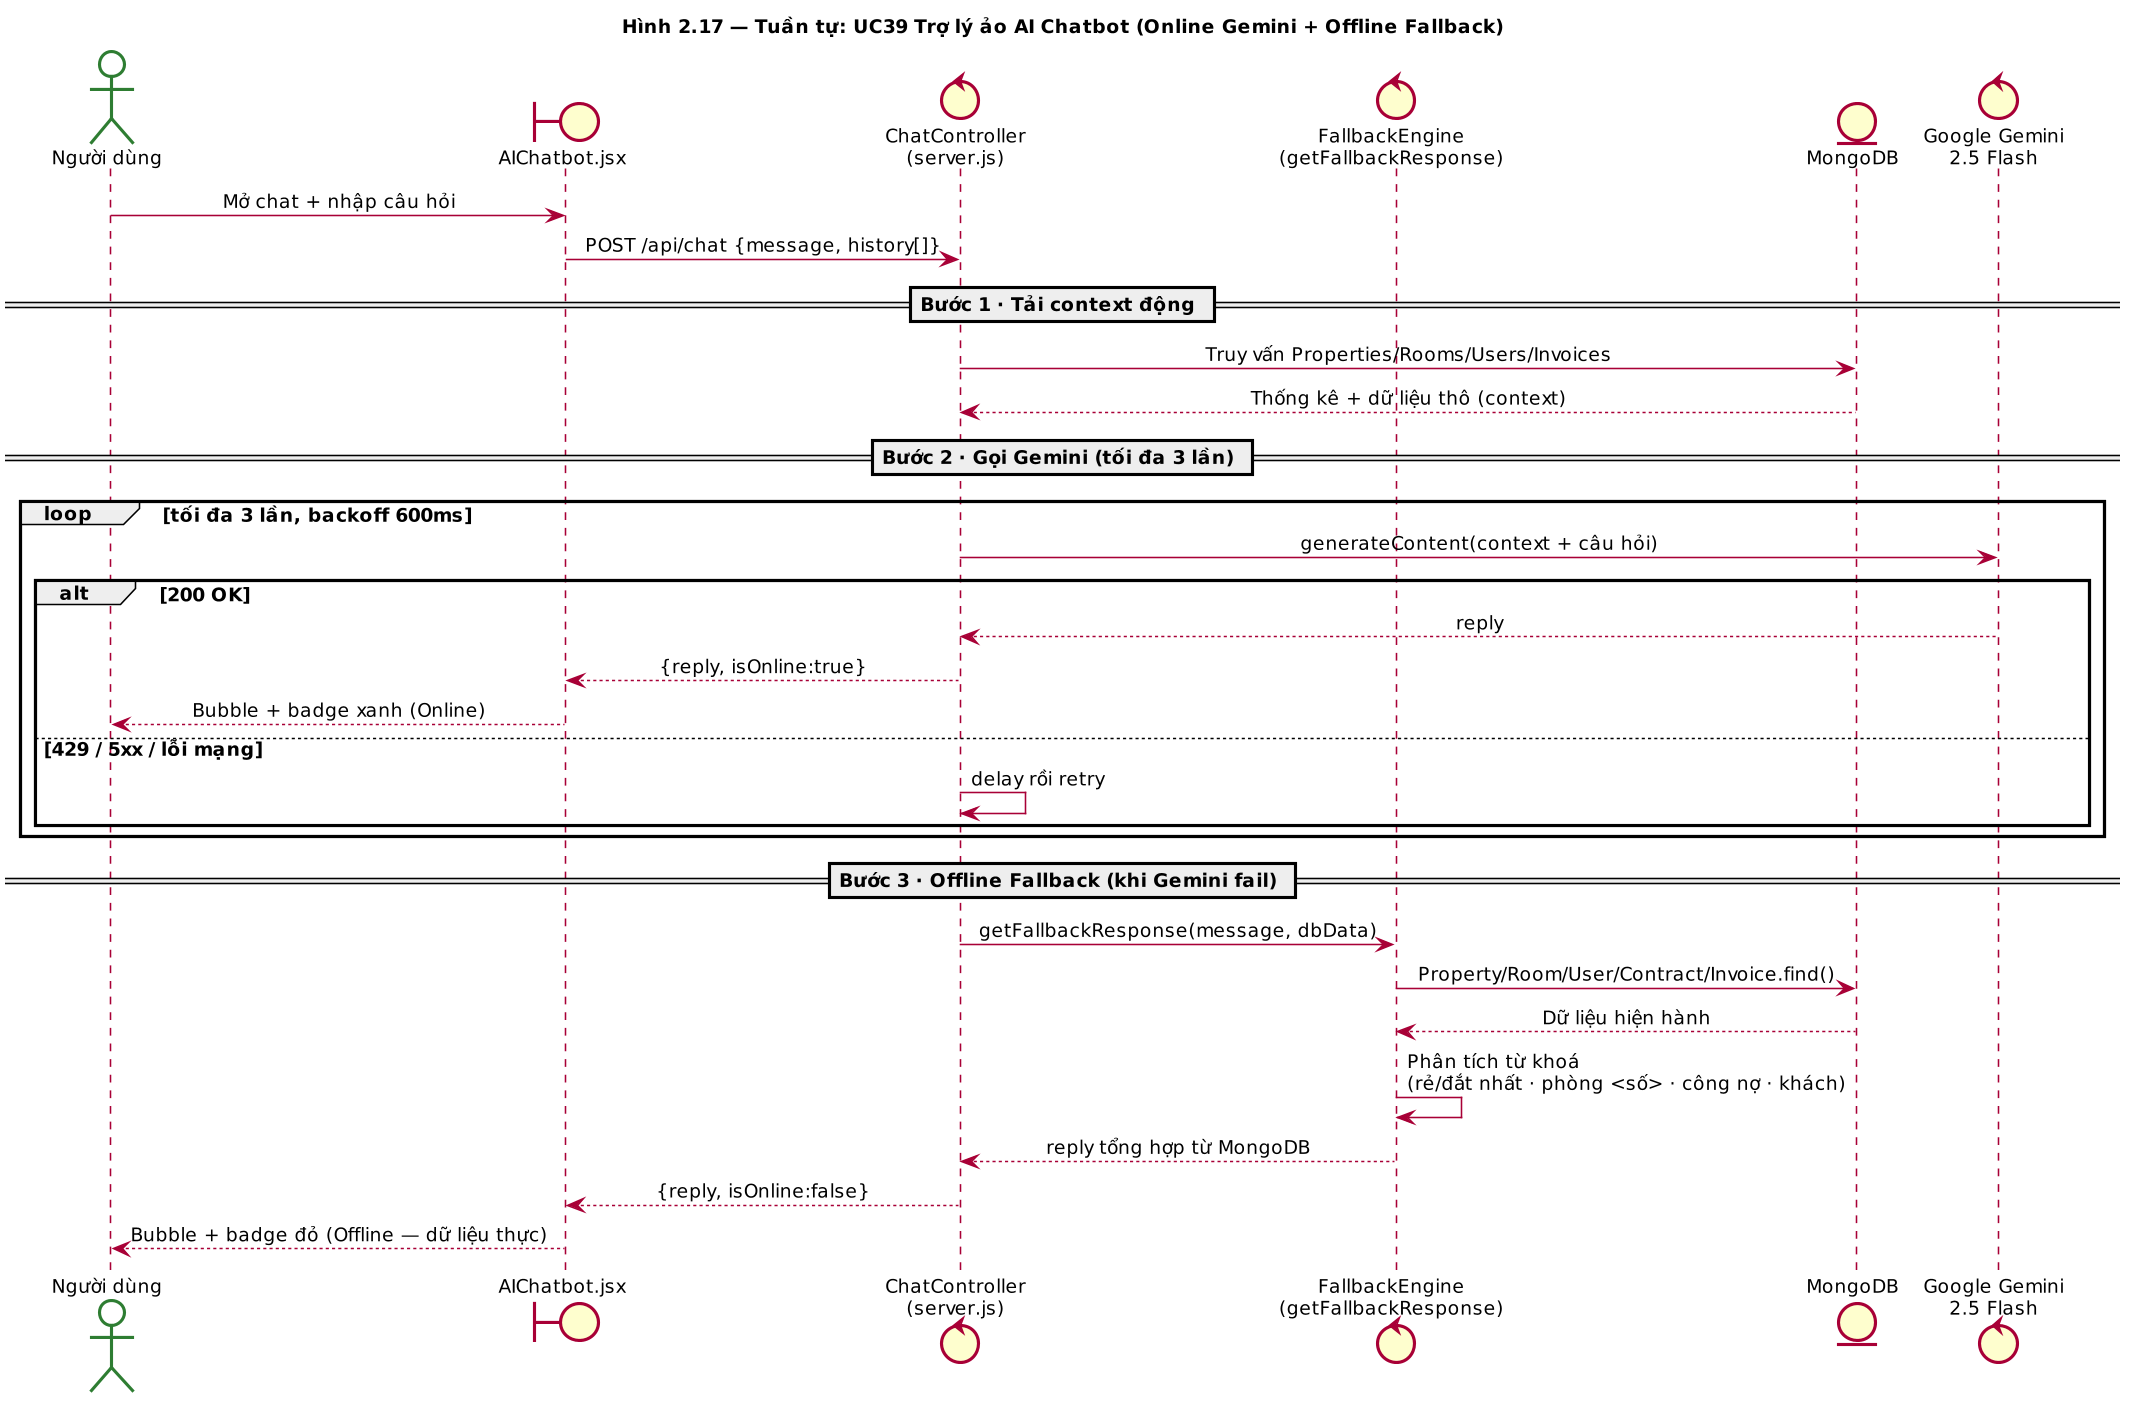

The diagram above was rendered by PlantUML. Its source (embedded in the PNG):
@startuml Seq_Chatbot_AI
title Hình 2.17 — Tuần tự: UC39 Trợ lý ảo AI Chatbot (Online Gemini + Offline Fallback)

skinparam dpi 150
skinparam shadowing false
skinparam defaultFontName "Segoe UI"
skinparam defaultFontSize 12
skinparam sequenceMessageAlign center
skinparam ParticipantBackgroundColor #E6F0FA
skinparam ParticipantBorderColor #1F3864
skinparam ActorBackgroundColor #FFFFFF
skinparam ActorBorderColor #2E7D32

actor    "Người dùng"   as User
boundary "AIChatbot.jsx" as UI
control  "ChatController\n(server.js)" as Ctrl
control  "FallbackEngine\n(getFallbackResponse)" as FB
entity   "MongoDB"       as DB
control  "Google Gemini\n2.5 Flash" as Gem

User -> UI : Mở chat + nhập câu hỏi
UI -> Ctrl : POST /api/chat {message, history[]}

== Bước 1 · Tải context động ==
Ctrl -> DB : Truy vấn Properties/Rooms/Users/Invoices
DB --> Ctrl : Thống kê + dữ liệu thô (context)

== Bước 2 · Gọi Gemini (tối đa 3 lần) ==
loop tối đa 3 lần, backoff 600ms
  Ctrl -> Gem : generateContent(context + câu hỏi)
  alt 200 OK
    Gem --> Ctrl : reply
    Ctrl --> UI : {reply, isOnline:true}
    UI --> User : Bubble + badge xanh (Online)
  else 429 / 5xx / lỗi mạng
    Ctrl -> Ctrl : delay rồi retry
  end
end

== Bước 3 · Offline Fallback (khi Gemini fail) ==
Ctrl -> FB : getFallbackResponse(message, dbData)
FB -> DB : Property/Room/User/Contract/Invoice.find()
DB --> FB : Dữ liệu hiện hành
FB -> FB : Phân tích từ khoá\n(rẻ/đắt nhất · phòng <số> · công nợ · khách)
FB --> Ctrl : reply tổng hợp từ MongoDB
Ctrl --> UI : {reply, isOnline:false}
UI --> User : Bubble + badge đỏ (Offline — dữ liệu thực)

@enduml